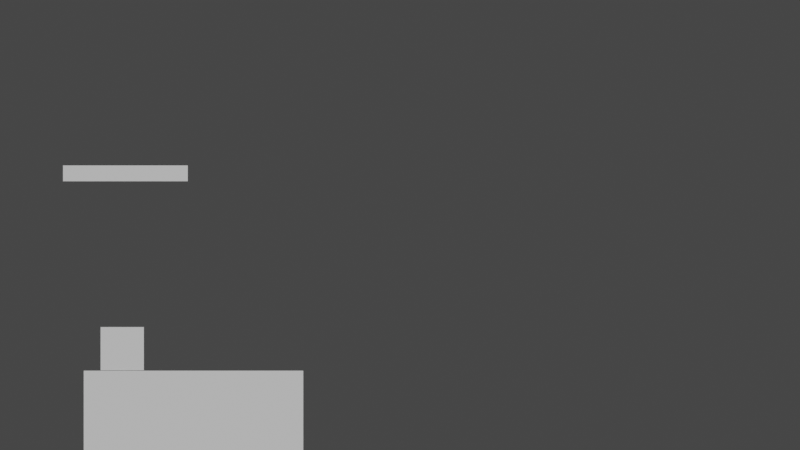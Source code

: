 # Source: cube_test.blend  (saved by Blender 3.3.6; exported with 4.5.12 LTS)
import bpy
from mathutils import Matrix  # noqa: F401  (used for matrix-valued properties, if any)

bpy.ops.wm.read_factory_settings(use_empty=True)
scene = bpy.context.scene
scene.name = 'Scene'

# ---- collections
col_main = bpy.data.collections.new('Main'); scene.collection.children.link(col_main)

# ---- world
world_world = bpy.data.worlds.new('World'); scene.world = world_world
world_world.use_nodes = True; world_world.node_tree.nodes.clear()
_N = world_world.node_tree.nodes; _L = world_world.node_tree.links
n0 = _N.new('ShaderNodeOutputWorld'); n0.name = 'World Output'; n0.location = (300, 300)
n1 = _N.new('ShaderNodeBackground'); n1.name = 'Background'; n1.location = (10, 300)
n1.inputs[0].default_value = (0.05088, 0.05088, 0.05088, 1.0)
_L.new(n1.outputs[0], n0.inputs[0])
n0.is_active_output = True
world_world.color = (0.05088, 0.05088, 0.05088)
world_world.use_sun_shadow = False
world_world.sun_shadow_jitter_overblur = 0.0

# ---- cameras
cam_camera = bpy.data.cameras.new('Camera')
cam_camera.clip_end = 100.0
cam_camera.lens = 174.5
cam_camera.ortho_scale = 7.314

# ---- meshes
me_plane_003 = bpy.data.meshes.new('Plane.003')
me_plane_003.from_pydata([(-1.015, -0.8362, -7.159e-09), (1.015, -0.8362, -7.159e-09), (-1.015, 0.8362, 7.159e-09), (1.015, 0.8362, 7.159e-09)], [], [(0, 1, 3, 2)])
_uv = me_plane_003.uv_layers.new(name='UVMap')
_uv.uv.foreach_set('vector', [0.5533, 0.6983, 0.5678, 0.6983, 0.5678, 0.7128, 0.5533, 0.7128])
me_plane_003.update()
me_plane_006 = bpy.data.meshes.new('Plane.006')
me_plane_006.from_pydata([(-0.5622, -0.0711, -4.06e-08), (0.5622, -0.0711, -4.06e-08), (-0.5622, 0.0711, 4.06e-08), (0.5622, 0.0711, 4.06e-08)], [], [(0, 1, 3, 2)])
_uv = me_plane_006.uv_layers.new(name='UVMap')
_uv.uv.foreach_set('vector', [0.5533, 0.6983, 0.5678, 0.6983, 0.5678, 0.7128, 0.5533, 0.7128])
me_plane_006.update()
me_player = bpy.data.meshes.new('Player')
me_player.from_pydata([(-0.9934, 0.0004897, -0.1001), (1.007, 0.0004897, -0.1001), (-0.9934, 2.0, -0.1001), (1.007, 2.0, -0.1001)], [], [(0, 1, 3, 2)])
_uv = me_player.uv_layers.new(name='UVMap')
_uv.uv.foreach_set('vector', [0.9897, 0.9893, 0.9978, 0.9893, 0.9978, 0.9976, 0.9897, 0.9976])
_ca = me_player.color_attributes.new('Attribute', 'BYTE_COLOR', 'CORNER')
_ca.data.foreach_set('color', [1.0, 1.0, 1.0, 1.0, 1.0, 1.0, 1.0, 1.0, 1.0, 1.0, 1.0, 1.0, 1.0, 1.0, 1.0, 1.0])
me_player.update()
me_boss = bpy.data.meshes.new('Boss')
me_boss.from_pydata([(-1.0, -1.0, 0.0), (1.0, -1.0, 0.0), (-1.0, 1.0, 0.0), (1.0, 1.0, 0.0)], [], [(0, 1, 3, 2)])
_uv = me_boss.uv_layers.new(name='UVMap')
_uv.uv.foreach_set('vector', [0.8788, 0.753, 0.9974, 0.753, 0.9974, 0.8735, 0.8788, 0.8735])
_ca = me_boss.color_attributes.new('Attribute', 'BYTE_COLOR', 'CORNER')
_ca.data.foreach_set('color', [1.0, 1.0, 1.0, 1.0, 1.0, 1.0, 1.0, 1.0, 1.0, 1.0, 1.0, 1.0, 1.0, 1.0, 1.0, 1.0])
me_boss.update()

# ---- objects
ob_camera = bpy.data.objects.new('Camera', cam_camera)
ob_playerhp = bpy.data.objects.new('PlayerHp', None)
ob_bosshp = bpy.data.objects.new('BossHp', None)
ob_collision = bpy.data.objects.new('Collision', None)
ob_collider_001 = bpy.data.objects.new('Collider.001', me_plane_003)
ob_collider_004 = bpy.data.objects.new('Collider.004', me_plane_006)
ob_player = bpy.data.objects.new('Player', me_player)
ob_boss = bpy.data.objects.new('Boss', me_boss)

# ---- transforms, parenting, visibility, modifiers, constraints
ob_camera.location = (4.431, -30.0, 2.529)
ob_camera.rotation_euler = (1.571, -0.0, 0.0)
ob_camera.lock_rotations_4d = False
ob_camera.empty_display_type = 'ARROWS'
ob_camera.color = (0.0, 0.0, 0.0, 0.0)
ob_camera.display_type = 'WIRE'
ob_camera.lineart.crease_threshold = 0.0
ob_playerhp.parent = ob_camera
ob_playerhp.matrix_parent_inverse = Matrix(((1.0, 0.0, 0.0, -0.0), (0.0, -4.371e-08, 1.0, -1.79), (-0.0, -1.0, -4.371e-08, -40.0), (-0.0, 0.0, -0.0, 1.0)))
ob_playerhp.location = (-3.526, -4.252, 3.409)
ob_bosshp.parent = ob_camera
ob_bosshp.matrix_parent_inverse = Matrix(((1.0, 0.0, 0.0, -0.0), (0.0, -4.371e-08, 1.0, -1.79), (-0.0, -1.0, -4.371e-08, -40.0), (-0.0, 0.0, -0.0, 1.0)))
ob_bosshp.location = (3.529, -4.252, 3.409)
ob_collision.location = (0.0, 0.0, 0.0)
ob_collider_001.parent = ob_collision
ob_collider_001.location = (2.521, 5.867, 0.3526)
ob_collider_001.rotation_euler = (1.571, 0.0, 0.0)
ob_collider_004.parent = ob_collision
ob_collider_004.location = (1.891, 5.867, 3.014)
ob_collider_004.rotation_euler = (1.571, 0.0, 0.0)
ob_collider_004.scale = (1.026, 1.026, 1.026)
ob_player.location = (1.859, 5.867, 1.192)
ob_player.rotation_euler = (1.571, 0.0, 0.0)
ob_player.scale = (0.2, 0.2, 0.2)
ob_boss.location = (15.37, 5.887, 1.812)
ob_boss.rotation_euler = (1.571, 0.0, 0.0)
ob_boss.scale = (0.3, 0.3, 0.3)

# ---- collection membership
col_main.objects.link(ob_camera)
col_main.objects.link(ob_playerhp)
col_main.objects.link(ob_bosshp)
col_main.objects.link(ob_collision)
col_main.objects.link(ob_collider_001)
col_main.objects.link(ob_collider_004)
col_main.objects.link(ob_player)
col_main.objects.link(ob_boss)

# ---- scene / render settings (as saved in the file)
scene.camera = ob_camera
scene.frame_start = 1; scene.frame_end = 250; scene.frame_set(10)
scene.render.engine = 'BLENDER_EEVEE_NEXT'
scene.cycles.sampling_pattern = 'TABULATED_SOBOL'
scene.cycles.use_light_tree = False
scene.view_settings.view_transform = 'Filmic'
bpy.context.view_layer.update()

# ---- added for rendering (the .blend has no usable light): sun
light_auto_sun = bpy.data.lights.new('AutoSun', 'SUN')
light_auto_sun.energy = 3.0
light_auto_sun.angle = 0.0523599
ob_auto_sun = bpy.data.objects.new('AutoSun', light_auto_sun)
scene.collection.objects.link(ob_auto_sun)
ob_auto_sun.rotation_euler = (0.872665, 0.174533, 0.523599)
bpy.context.view_layer.update()
